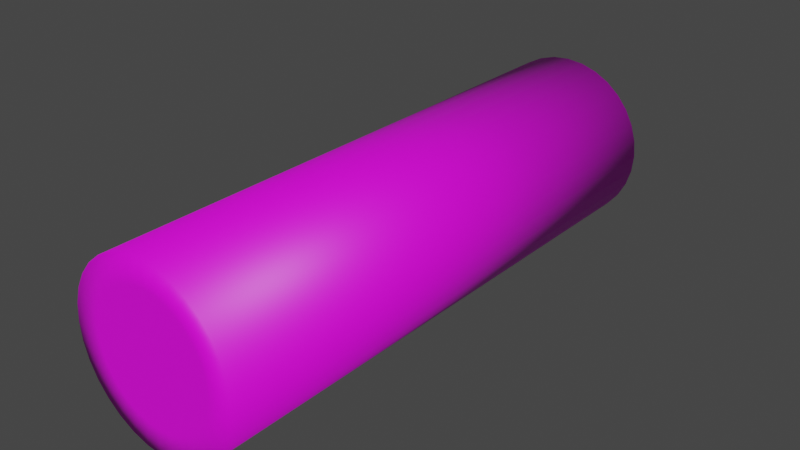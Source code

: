 # Source: battery.blend  (saved by Blender 2.93.20; exported with 4.5.12 LTS)
import bpy
from mathutils import Matrix  # noqa: F401  (used for matrix-valued properties, if any)

bpy.ops.wm.read_factory_settings(use_empty=True)
scene = bpy.context.scene
scene.name = 'Scene'

# ---- collections
col_collection = bpy.data.collections.new('Collection'); scene.collection.children.link(col_collection)

# ---- images (referenced by path relative to the original .blend; pixels are not part of the script)
import os
ASSET_DIR = os.environ.get("B2B_ASSET_DIR", "")  # directory of the original .blend (textures are referenced by path, not embedded)
HERE = os.path.dirname(os.path.abspath(__file__))  # packed textures are extracted next to this script under _unpacked/

def load_image(name, relpath, width, height, colorspace="sRGB"):
    """Load a texture the original file referenced (path relative to the .blend, or extracted next to this script)."""
    p = next((c for c in (os.path.join(HERE, relpath), os.path.join(ASSET_DIR, relpath)) if relpath and os.path.exists(c)), "")
    if p:
        img = bpy.data.images.load(p, check_existing=True)
        img.name = name
    else:  # same state as the original file: an image datablock whose file is absent (Cycles renders it pink)
        img = bpy.data.images.new(name, width, height)
        img.source = "FILE"
        img.filepath = "//" + (relpath or name)
    img.colorspace_settings.name = colorspace
    return img
img_colorpallete_png = load_image('ColorPallete.png', 'ColorPallete.png', 1024, 1024, 'sRGB')

# ---- materials (node trees are filled in below, after node groups)
mat_material_001 = bpy.data.materials.new('Material.001')
mat_material_001.use_transparent_shadow = False

# ---- material node trees
mat_material_001.use_nodes = True; mat_material_001.node_tree.nodes.clear()
_N = mat_material_001.node_tree.nodes; _L = mat_material_001.node_tree.links
n0 = _N.new('ShaderNodeBsdfPrincipled'); n0.name = 'Principled BSDF'; n0.location = (10, 300)
n0.distribution = 'GGX'
n0.subsurface_method = 'BURLEY'
n0.inputs[3].default_value = 1.45
n0.inputs[27].default_value = (0.0, 0.0, 0.0, 1.0)
n0.inputs[28].default_value = 1.0
n1 = _N.new('ShaderNodeOutputMaterial'); n1.name = 'Material Output'; n1.location = (300, 300)
n2 = _N.new('ShaderNodeTexImage'); n2.name = 'Image Texture'; n2.location = (-439, 232)
n2.image = img_colorpallete_png
_L.new(n0.outputs[0], n1.inputs[0])
_L.new(n2.outputs[0], n0.inputs[0])
n1.is_active_output = True

# ---- world
world_world = bpy.data.worlds.new('World'); scene.world = world_world
world_world.use_nodes = True; world_world.node_tree.nodes.clear()
_N = world_world.node_tree.nodes; _L = world_world.node_tree.links
n0 = _N.new('ShaderNodeOutputWorld'); n0.name = 'World Output'; n0.location = (300, 300)
n1 = _N.new('ShaderNodeBackground'); n1.name = 'Background'; n1.location = (10, 300)
n1.inputs[0].default_value = (0.05088, 0.05088, 0.05088, 1.0)
_L.new(n1.outputs[0], n0.inputs[0])
n0.is_active_output = True
world_world.color = (0.05088, 0.05088, 0.05088)
world_world.use_sun_shadow = False
world_world.sun_shadow_jitter_overblur = 0.0

# ---- meshes
me_cylinder = bpy.data.meshes.new('Cylinder')
me_cylinder.from_pydata([(-4.723e-08, 0.1642, -4.891), (-2.048e-08, 0.4, -1.275), (0.03203, 0.161, -4.891), (0.07804, 0.3924, -1.275), (0.06284, 0.1517, -4.891), (0.1531, 0.3696, -1.275), (0.09122, 0.1365, -4.891), (0.2223, 0.3326, -1.275), (0.1161, 0.1161, -4.891), (0.2829, 0.2829, -1.275), (0.1365, 0.09122, -4.891), (0.3326, 0.2223, -1.275), (0.1517, 0.06284, -4.891), (0.3696, 0.1531, -1.275), (0.161, 0.03203, -4.891), (0.3924, 0.07804, -1.275), (0.1642, -1.971e-07, -4.891), (0.4, -8.171e-08, -1.275), (0.161, -0.03203, -4.891), (0.3924, -0.07804, -1.275), (0.1517, -0.06284, -4.891), (0.3696, -0.1531, -1.275), (0.1365, -0.09122, -4.891), (0.3326, -0.2223, -1.275), (0.1161, -0.1161, -4.891), (0.2829, -0.2829, -1.275), (0.09122, -0.1365, -4.891), (0.2223, -0.3326, -1.275), (0.06284, -0.1517, -4.891), (0.1531, -0.3696, -1.275), (0.03203, -0.161, -4.891), (0.07804, -0.3924, -1.275), (-1.666e-09, -0.1642, -4.891), (-1.95e-08, -0.4, -1.275), (-0.03203, -0.161, -4.891), (-0.07804, -0.3924, -1.275), (-0.06284, -0.1517, -4.891), (-0.1531, -0.3696, -1.275), (-0.09122, -0.1365, -4.891), (-0.2223, -0.3326, -1.275), (-0.1161, -0.1161, -4.891), (-0.2829, -0.2829, -1.275), (-0.1365, -0.09122, -4.891), (-0.3326, -0.2223, -1.275), (-0.1517, -0.06284, -4.891), (-0.3696, -0.1531, -1.275), (-0.161, -0.03203, -4.891), (-0.3924, -0.07804, -1.275), (-0.1642, -1.044e-07, -4.891), (-0.4, -5.532e-08, -1.275), (-0.161, 0.03203, -4.891), (-0.3924, 0.07804, -1.275), (-0.1517, 0.06284, -4.891), (-0.3696, 0.1531, -1.275), (-0.1365, 0.09122, -4.891), (-0.3326, 0.2223, -1.275), (-0.1161, 0.1161, -4.891), (-0.2829, 0.2829, -1.275), (-0.09122, 0.1365, -4.891), (-0.2223, 0.3326, -1.275), (-0.06284, 0.1517, -4.891), (-0.1531, 0.3696, -1.275), (-0.03203, 0.161, -4.891), (-0.07804, 0.3924, -1.275), (1.99e-08, 0.5611, -4.891), (0.1095, 0.5503, -4.891), (0.2147, 0.5184, -4.891), (0.3117, 0.4665, -4.891), (0.3967, 0.3967, -4.891), (0.4665, 0.3117, -4.891), (0.5184, 0.2147, -4.891), (0.5503, 0.1095, -4.891), (0.5611, -1.961e-07, -4.891), (0.5503, -0.1095, -4.891), (0.5184, -0.2147, -4.891), (0.4665, -0.3117, -4.891), (0.3967, -0.3967, -4.891), (0.3117, -0.4665, -4.891), (0.2147, -0.5184, -4.891), (0.1095, -0.5503, -4.891), (-2.915e-08, -0.5611, -4.891), (-0.1095, -0.5503, -4.891), (-0.2147, -0.5184, -4.891), (-0.3117, -0.4665, -4.891), (-0.3967, -0.3967, -4.891), (-0.4665, -0.3117, -4.891), (-0.5184, -0.2147, -4.891), (-0.5503, -0.1095, -4.891), (-0.5611, -1.649e-07, -4.891), (-0.5503, 0.1095, -4.891), (-0.5184, 0.2147, -4.891), (-0.4665, 0.3117, -4.891), (-0.3967, 0.3967, -4.891), (-0.3117, 0.4665, -4.891), (-0.2147, 0.5184, -4.891), (-0.1095, 0.5503, -4.891), (-7.907e-08, 0.3674, -4.891), (0.07168, 0.3604, -4.891), (0.1406, 0.3394, -4.891), (0.2041, 0.3055, -4.891), (0.2598, 0.2598, -4.891), (0.3055, 0.2041, -4.891), (0.3394, 0.1406, -4.891), (0.3604, 0.07168, -4.891), (0.3674, -2.029e-07, -4.891), (0.3604, -0.07168, -4.891), (0.3394, -0.1406, -4.891), (0.3055, -0.2041, -4.891), (0.2598, -0.2598, -4.891), (0.2041, -0.3055, -4.891), (0.1406, -0.3394, -4.891), (0.07168, -0.3604, -4.891), (-3.119e-08, -0.3674, -4.891), (-0.07168, -0.3604, -4.891), (-0.1406, -0.3394, -4.891), (-0.2041, -0.3055, -4.891), (-0.2598, -0.2598, -4.891), (-0.3055, -0.2041, -4.891), (-0.3394, -0.1406, -4.891), (-0.3604, -0.07168, -4.891), (-0.3674, -1.618e-07, -4.891), (-0.3604, 0.07168, -4.891), (-0.3394, 0.1406, -4.891), (-0.3055, 0.2041, -4.891), (-0.2598, 0.2598, -4.891), (-0.2041, 0.3055, -4.891), (-0.1406, 0.3394, -4.891), (-0.07168, 0.3604, -4.891), (5.545e-08, 0.1642, -4.969), (0.03203, 0.161, -4.969), (0.06284, 0.1517, -4.969), (0.09122, 0.1365, -4.969), (0.1161, 0.1161, -4.969), (0.1365, 0.09122, -4.969), (0.1517, 0.06284, -4.969), (0.161, 0.03203, -4.969), (0.1642, -1.971e-07, -4.969), (0.161, -0.03203, -4.969), (0.1517, -0.06284, -4.969), (0.1365, -0.09122, -4.969), (0.1161, -0.1161, -4.969), (0.09122, -0.1365, -4.969), (0.06284, -0.1517, -4.969), (0.03203, -0.161, -4.969), (1.01e-07, -0.1642, -4.969), (-0.03203, -0.161, -4.969), (-0.06284, -0.1517, -4.969), (-0.09122, -0.1365, -4.969), (-0.1161, -0.1161, -4.969), (-0.1365, -0.09122, -4.969), (-0.1517, -0.06284, -4.969), (-0.161, -0.03203, -4.969), (-0.1642, -1.044e-07, -4.969), (-0.161, 0.03203, -4.969), (-0.1517, 0.06284, -4.969), (-0.1365, 0.09122, -4.969), (-0.1161, 0.1161, -4.969), (-0.09122, 0.1365, -4.969), (-0.06284, 0.1517, -4.969), (-0.03203, 0.161, -4.969), (0.1095, 0.5503, -1.275), (1.99e-08, 0.5611, -1.275), (0.2147, 0.5184, -1.275), (0.3117, 0.4665, -1.275), (0.3967, 0.3967, -1.275), (0.4665, 0.3117, -1.275), (0.5184, 0.2147, -1.275), (0.5503, 0.1095, -1.275), (0.5611, -8.714e-08, -1.275), (0.5503, -0.1095, -1.275), (0.5184, -0.2147, -1.275), (0.4665, -0.3117, -1.275), (0.3967, -0.3967, -1.275), (0.3117, -0.4665, -1.275), (0.2147, -0.5184, -1.275), (0.1095, -0.5503, -1.275), (-2.915e-08, -0.5611, -1.275), (-0.1095, -0.5503, -1.275), (-0.2147, -0.5184, -1.275), (-0.3117, -0.4665, -1.275), (-0.3967, -0.3967, -1.275), (-0.4665, -0.3117, -1.275), (-0.5184, -0.2147, -1.275), (-0.5503, -0.1095, -1.275), (-0.5611, -5.592e-08, -1.275), (-0.5503, 0.1095, -1.275), (-0.5184, 0.2147, -1.275), (-0.4665, 0.3117, -1.275), (-0.3967, 0.3967, -1.275), (-0.3117, 0.4665, -1.275), (-0.2147, 0.5184, -1.275), (-0.1095, 0.5503, -1.275)], [], [(64, 161, 160, 65), (65, 160, 162, 66), (66, 162, 163, 67), (67, 163, 164, 68), (68, 164, 165, 69), (69, 165, 166, 70), (70, 166, 167, 71), (71, 167, 168, 72), (72, 168, 169, 73), (73, 169, 170, 74), (74, 170, 171, 75), (75, 171, 172, 76), (76, 172, 173, 77), (77, 173, 174, 78), (78, 174, 175, 79), (79, 175, 176, 80), (80, 176, 177, 81), (81, 177, 178, 82), (82, 178, 179, 83), (83, 179, 180, 84), (84, 180, 181, 85), (85, 181, 182, 86), (86, 182, 183, 87), (87, 183, 184, 88), (88, 184, 185, 89), (89, 185, 186, 90), (90, 186, 187, 91), (91, 187, 188, 92), (92, 188, 189, 93), (93, 189, 190, 94), (3, 1, 63, 61, 59, 57, 55, 53, 51, 49, 47, 45, 43, 41, 39, 37, 35, 33, 31, 29, 27, 25, 23, 21, 19, 17, 15, 13, 11, 9, 7, 5), (94, 190, 191, 95), (95, 191, 161, 64), (28, 30, 143, 142), (97, 96, 64, 65), (98, 97, 65, 66), (99, 98, 66, 67), (100, 99, 67, 68), (101, 100, 68, 69), (102, 101, 69, 70), (103, 102, 70, 71), (104, 103, 71, 72), (105, 104, 72, 73), (106, 105, 73, 74), (107, 106, 74, 75), (108, 107, 75, 76), (109, 108, 76, 77), (110, 109, 77, 78), (111, 110, 78, 79), (112, 111, 79, 80), (113, 112, 80, 81), (114, 113, 81, 82), (115, 114, 82, 83), (116, 115, 83, 84), (117, 116, 84, 85), (118, 117, 85, 86), (119, 118, 86, 87), (120, 119, 87, 88), (121, 120, 88, 89), (122, 121, 89, 90), (123, 122, 90, 91), (124, 123, 91, 92), (125, 124, 92, 93), (126, 125, 93, 94), (127, 126, 94, 95), (96, 127, 95, 64), (2, 0, 96, 97), (4, 2, 97, 98), (6, 4, 98, 99), (8, 6, 99, 100), (10, 8, 100, 101), (12, 10, 101, 102), (14, 12, 102, 103), (16, 14, 103, 104), (18, 16, 104, 105), (20, 18, 105, 106), (22, 20, 106, 107), (24, 22, 107, 108), (26, 24, 108, 109), (28, 26, 109, 110), (30, 28, 110, 111), (32, 30, 111, 112), (34, 32, 112, 113), (36, 34, 113, 114), (38, 36, 114, 115), (40, 38, 115, 116), (42, 40, 116, 117), (44, 42, 117, 118), (46, 44, 118, 119), (48, 46, 119, 120), (50, 48, 120, 121), (52, 50, 121, 122), (54, 52, 122, 123), (56, 54, 123, 124), (58, 56, 124, 125), (60, 58, 125, 126), (62, 60, 126, 127), (0, 62, 127, 96), (128, 129, 130, 131, 132, 133, 134, 135, 136, 137, 138, 139, 140, 141, 142, 143, 144, 145, 146, 147, 148, 149, 150, 151, 152, 153, 154, 155, 156, 157, 158, 159), (2, 4, 130, 129), (56, 58, 157, 156), (30, 32, 144, 143), (4, 6, 131, 130), (58, 60, 158, 157), (32, 34, 145, 144), (6, 8, 132, 131), (60, 62, 159, 158), (34, 36, 146, 145), (8, 10, 133, 132), (62, 0, 128, 159), (36, 38, 147, 146), (10, 12, 134, 133), (38, 40, 148, 147), (12, 14, 135, 134), (40, 42, 149, 148), (14, 16, 136, 135), (42, 44, 150, 149), (16, 18, 137, 136), (44, 46, 151, 150), (18, 20, 138, 137), (46, 48, 152, 151), (20, 22, 139, 138), (48, 50, 153, 152), (22, 24, 140, 139), (50, 52, 154, 153), (24, 26, 141, 140), (52, 54, 155, 154), (26, 28, 142, 141), (0, 2, 129, 128), (54, 56, 156, 155), (1, 3, 160, 161), (3, 5, 162, 160), (5, 7, 163, 162), (7, 9, 164, 163), (9, 11, 165, 164), (11, 13, 166, 165), (13, 15, 167, 166), (15, 17, 168, 167), (17, 19, 169, 168), (19, 21, 170, 169), (21, 23, 171, 170), (23, 25, 172, 171), (25, 27, 173, 172), (27, 29, 174, 173), (29, 31, 175, 174), (31, 33, 176, 175), (33, 35, 177, 176), (35, 37, 178, 177), (37, 39, 179, 178), (39, 41, 180, 179), (41, 43, 181, 180), (43, 45, 182, 181), (45, 47, 183, 182), (47, 49, 184, 183), (49, 51, 185, 184), (51, 53, 186, 185), (53, 55, 187, 186), (55, 57, 188, 187), (57, 59, 189, 188), (59, 61, 190, 189), (61, 63, 191, 190), (63, 1, 161, 191)])
me_cylinder.polygons.foreach_set('use_smooth', [True] * 162)
_uv = me_cylinder.uv_layers.new(name='UVMap')
_uv.uv.foreach_set('vector', [0.5586, 0.1769, 0.5586, 0.1769, 0.5586, 0.1769, 0.5586, 0.1769, 0.5586, 0.1769, 0.5586, 0.1769, 0.5586, 0.1769, 0.5586, 0.1769, 0.5586, 0.1769, 0.5586, 0.1769, 0.5586, 0.1769, 0.5586, 0.1769, 0.5586, 0.1769, 0.5586, 0.1769, 0.5586, 0.1769, 0.5586, 0.1769, 0.5586, 0.1769, 0.5586, 0.1769, 0.5586, 0.1769, 0.5586, 0.1769, 0.5586, 0.1769, 0.5586, 0.1769, 0.5586, 0.1769, 0.5586, 0.1769, 0.5586, 0.1769, 0.5586, 0.1769, 0.5586, 0.1769, 0.5586, 0.1769, 0.5586, 0.1769, 0.5586, 0.1769, 0.5586, 0.1769, 0.5586, 0.1769, 0.5586, 0.1769, 0.5586, 0.1769, 0.5586, 0.1769, 0.5586, 0.1769, 0.5586, 0.1769, 0.5586, 0.1769, 0.5586, 0.1769, 0.5586, 0.1769, 0.5586, 0.1769, 0.5586, 0.1769, 0.5586, 0.1769, 0.5586, 0.1769, 0.5586, 0.1769, 0.5586, 0.1769, 0.5586, 0.1769, 0.5586, 0.1769, 0.5586, 0.1769, 0.5586, 0.1769, 0.5586, 0.1769, 0.5586, 0.1769, 0.5586, 0.1769, 0.5586, 0.1769, 0.5586, 0.1769, 0.5586, 0.1769, 0.5586, 0.1769, 0.5586, 0.1769, 0.5586, 0.1769, 0.5586, 0.1769, 0.5586, 0.1769, 0.5586, 0.1769, 0.5586, 0.1769, 0.5586, 0.1769, 0.5586, 0.1769, 0.5586, 0.1769, 0.5586, 0.1769, 0.5586, 0.1769, 0.5586, 0.1769, 0.5586, 0.1769, 0.5586, 0.1769, 0.5586, 0.1769, 0.5586, 0.1769, 0.5586, 0.1769, 0.5586, 0.1769, 0.5586, 0.1769, 0.5586, 0.1769, 0.5586, 0.1769, 0.5586, 0.1769, 0.5586, 0.1769, 0.5586, 0.1769, 0.5586, 0.1769, 0.5586, 0.1769, 0.5586, 0.1769, 0.5586, 0.1769, 0.5586, 0.1769, 0.5586, 0.1769, 0.5586, 0.1769, 0.5586, 0.1769, 0.5586, 0.1769, 0.5586, 0.1769, 0.5586, 0.1769, 0.5586, 0.1769, 0.5586, 0.1769, 0.5586, 0.1769, 0.5586, 0.1769, 0.5586, 0.1769, 0.5586, 0.1769, 0.5586, 0.1769, 0.5586, 0.1769, 0.5586, 0.1769, 0.5586, 0.1769, 0.5586, 0.1769, 0.5586, 0.1769, 0.5586, 0.1769, 0.5586, 0.1769, 0.5586, 0.1769, 0.5586, 0.1769, 0.5586, 0.1769, 0.5586, 0.1769, 0.5586, 0.1769, 0.5586, 0.1769, 0.5586, 0.1769, 0.5586, 0.1769, 0.5586, 0.1769, 0.5586, 0.1769, 0.5586, 0.1769, 0.5586, 0.1769, 0.5586, 0.1769, 0.5586, 0.1769, 0.05469, 0.9269, 0.05469, 0.9269, 0.05469, 0.9269, 0.05469, 0.9269, 0.05469, 0.9269, 0.05469, 0.9269, 0.05469, 0.9269, 0.05469, 0.9269, 0.05469, 0.9269, 0.05469, 0.9269, 0.05469, 0.9269, 0.05469, 0.9269, 0.05469, 0.9269, 0.05469, 0.9269, 0.05469, 0.9269, 0.05469, 0.9269, 0.05469, 0.9269, 0.05469, 0.9269, 0.05469, 0.9269, 0.05469, 0.9269, 0.05469, 0.9269, 0.05469, 0.9269, 0.05469, 0.9269, 0.05469, 0.9269, 0.05469, 0.9269, 0.05469, 0.9269, 0.05469, 0.9269, 0.05469, 0.9269, 0.05469, 0.9269, 0.05469, 0.9269, 0.05469, 0.9269, 0.05469, 0.9269, 0.5586, 0.1769, 0.5586, 0.1769, 0.5586, 0.1769, 0.5586, 0.1769, 0.5586, 0.1769, 0.5586, 0.1769, 0.5586, 0.1769, 0.5586, 0.1769, 0.5703, 0.9464, 0.5703, 0.9464, 0.5703, 0.9464, 0.5703, 0.9464, 0.5586, 0.1769, 0.5586, 0.1769, 0.5586, 0.1769, 0.5586, 0.1769, 0.5586, 0.1769, 0.5586, 0.1769, 0.5586, 0.1769, 0.5586, 0.1769, 0.5586, 0.1769, 0.5586, 0.1769, 0.5586, 0.1769, 0.5586, 0.1769, 0.5586, 0.1769, 0.5586, 0.1769, 0.5586, 0.1769, 0.5586, 0.1769, 0.5586, 0.1769, 0.5586, 0.1769, 0.5586, 0.1769, 0.5586, 0.1769, 0.5586, 0.1769, 0.5586, 0.1769, 0.5586, 0.1769, 0.5586, 0.1769, 0.5586, 0.1769, 0.5586, 0.1769, 0.5586, 0.1769, 0.5586, 0.1769, 0.5586, 0.1769, 0.5586, 0.1769, 0.5586, 0.1769, 0.5586, 0.1769, 0.5586, 0.1769, 0.5586, 0.1769, 0.5586, 0.1769, 0.5586, 0.1769, 0.5586, 0.1769, 0.5586, 0.1769, 0.5586, 0.1769, 0.5586, 0.1769, 0.5586, 0.1769, 0.5586, 0.1769, 0.5586, 0.1769, 0.5586, 0.1769, 0.5586, 0.1769, 0.5586, 0.1769, 0.5586, 0.1769, 0.5586, 0.1769, 0.5586, 0.1769, 0.5586, 0.1769, 0.5586, 0.1769, 0.5586, 0.1769, 0.5586, 0.1769, 0.5586, 0.1769, 0.5586, 0.1769, 0.5586, 0.1769, 0.5586, 0.1769, 0.5586, 0.1769, 0.5586, 0.1769, 0.5586, 0.1769, 0.5586, 0.1769, 0.5586, 0.1769, 0.5586, 0.1769, 0.5586, 0.1769, 0.5586, 0.1769, 0.5586, 0.1769, 0.5586, 0.1769, 0.5586, 0.1769, 0.5586, 0.1769, 0.5586, 0.1769, 0.5586, 0.1769, 0.5586, 0.1769, 0.5586, 0.1769, 0.5586, 0.1769, 0.5586, 0.1769, 0.5586, 0.1769, 0.5586, 0.1769, 0.5586, 0.1769, 0.5586, 0.1769, 0.5586, 0.1769, 0.5586, 0.1769, 0.5586, 0.1769, 0.5586, 0.1769, 0.5586, 0.1769, 0.5586, 0.1769, 0.5586, 0.1769, 0.5586, 0.1769, 0.5586, 0.1769, 0.5586, 0.1769, 0.5586, 0.1769, 0.5586, 0.1769, 0.5586, 0.1769, 0.5586, 0.1769, 0.5586, 0.1769, 0.5586, 0.1769, 0.5586, 0.1769, 0.5586, 0.1769, 0.5586, 0.1769, 0.5586, 0.1769, 0.5586, 0.1769, 0.5586, 0.1769, 0.5586, 0.1769, 0.5586, 0.1769, 0.5586, 0.1769, 0.5586, 0.1769, 0.5586, 0.1769, 0.5586, 0.1769, 0.5586, 0.1769, 0.5586, 0.1769, 0.5586, 0.1769, 0.5586, 0.1769, 0.5586, 0.1769, 0.5586, 0.1769, 0.5586, 0.1769, 0.5586, 0.1769, 0.5586, 0.1769, 0.5586, 0.1769, 0.5586, 0.1769, 0.5586, 0.1769, 0.5586, 0.1769, 0.5586, 0.1769, 0.5586, 0.1769, 0.5586, 0.1769, 0.5586, 0.1769, 0.5586, 0.1769, 0.5586, 0.1769, 0.5586, 0.1769, 0.5586, 0.1769, 0.04297, 0.9269, 0.04297, 0.9269, 0.04297, 0.9269, 0.04297, 0.9269, 0.04297, 0.9269, 0.04297, 0.9269, 0.04297, 0.9269, 0.04297, 0.9269, 0.04297, 0.9269, 0.04297, 0.9269, 0.04297, 0.9269, 0.04297, 0.9269, 0.04297, 0.9269, 0.04297, 0.9269, 0.04297, 0.9269, 0.04297, 0.9269, 0.04297, 0.9269, 0.04297, 0.9269, 0.04297, 0.9269, 0.04297, 0.9269, 0.04297, 0.9269, 0.04297, 0.9269, 0.04297, 0.9269, 0.04297, 0.9269, 0.04297, 0.9269, 0.04297, 0.9269, 0.04297, 0.9269, 0.04297, 0.9269, 0.04297, 0.9269, 0.04297, 0.9269, 0.04297, 0.9269, 0.04297, 0.9269, 0.04297, 0.9269, 0.04297, 0.9269, 0.04297, 0.9269, 0.04297, 0.9269, 0.04297, 0.9269, 0.04297, 0.9269, 0.04297, 0.9269, 0.04297, 0.9269, 0.04297, 0.9269, 0.04297, 0.9269, 0.04297, 0.9269, 0.04297, 0.9269, 0.04297, 0.9269, 0.04297, 0.9269, 0.04297, 0.9269, 0.04297, 0.9269, 0.04297, 0.9269, 0.04297, 0.9269, 0.04297, 0.9269, 0.04297, 0.9269, 0.04297, 0.9269, 0.04297, 0.9269, 0.04297, 0.9269, 0.04297, 0.9269, 0.04297, 0.9269, 0.04297, 0.9269, 0.04297, 0.9269, 0.04297, 0.9269, 0.04297, 0.9269, 0.04297, 0.9269, 0.04297, 0.9269, 0.04297, 0.9269, 0.04297, 0.9269, 0.04297, 0.9269, 0.04297, 0.9269, 0.04297, 0.9269, 0.04297, 0.9269, 0.04297, 0.9269, 0.04297, 0.9269, 0.04297, 0.9269, 0.04297, 0.9269, 0.04297, 0.9269, 0.04297, 0.9269, 0.04297, 0.9269, 0.04297, 0.9269, 0.04297, 0.9269, 0.04297, 0.9269, 0.04297, 0.9269, 0.04297, 0.9269, 0.04297, 0.9269, 0.04297, 0.9269, 0.04297, 0.9269, 0.04297, 0.9269, 0.04297, 0.9269, 0.04297, 0.9269, 0.04297, 0.9269, 0.04297, 0.9269, 0.04297, 0.9269, 0.04297, 0.9269, 0.04297, 0.9269, 0.04297, 0.9269, 0.04297, 0.9269, 0.04297, 0.9269, 0.04297, 0.9269, 0.04297, 0.9269, 0.04297, 0.9269, 0.04297, 0.9269, 0.04297, 0.9269, 0.04297, 0.9269, 0.04297, 0.9269, 0.04297, 0.9269, 0.04297, 0.9269, 0.04297, 0.9269, 0.04297, 0.9269, 0.04297, 0.9269, 0.04297, 0.9269, 0.04297, 0.9269, 0.04297, 0.9269, 0.04297, 0.9269, 0.04297, 0.9269, 0.04297, 0.9269, 0.04297, 0.9269, 0.04297, 0.9269, 0.04297, 0.9269, 0.04297, 0.9269, 0.04297, 0.9269, 0.04297, 0.9269, 0.04297, 0.9269, 0.04297, 0.9269, 0.04297, 0.9269, 0.04297, 0.9269, 0.04297, 0.9269, 0.04297, 0.9269, 0.04297, 0.9269, 0.04297, 0.9269, 0.04297, 0.9269, 0.5703, 0.9464, 0.5703, 0.9464, 0.5703, 0.9464, 0.5703, 0.9464, 0.5703, 0.9464, 0.5703, 0.9464, 0.5703, 0.9464, 0.5703, 0.9464, 0.5703, 0.9464, 0.5703, 0.9464, 0.5703, 0.9464, 0.5703, 0.9464, 0.5703, 0.9464, 0.5703, 0.9464, 0.5703, 0.9464, 0.5703, 0.9464, 0.5703, 0.9464, 0.5703, 0.9464, 0.5703, 0.9464, 0.5703, 0.9464, 0.5703, 0.9464, 0.5703, 0.9464, 0.5703, 0.9464, 0.5703, 0.9464, 0.5703, 0.9464, 0.5703, 0.9464, 0.5703, 0.9464, 0.5703, 0.9464, 0.5703, 0.9464, 0.5703, 0.9464, 0.5703, 0.9464, 0.5703, 0.9464, 0.5703, 0.9464, 0.5703, 0.9464, 0.5703, 0.9464, 0.5703, 0.9464, 0.5703, 0.9464, 0.5703, 0.9464, 0.5703, 0.9464, 0.5703, 0.9464, 0.5703, 0.9464, 0.5703, 0.9464, 0.5703, 0.9464, 0.5703, 0.9464, 0.5703, 0.9464, 0.5703, 0.9464, 0.5703, 0.9464, 0.5703, 0.9464, 0.5703, 0.9464, 0.5703, 0.9464, 0.5703, 0.9464, 0.5703, 0.9464, 0.5703, 0.9464, 0.5703, 0.9464, 0.5703, 0.9464, 0.5703, 0.9464, 0.5703, 0.9464, 0.5703, 0.9464, 0.5703, 0.9464, 0.5703, 0.9464, 0.5703, 0.9464, 0.5703, 0.9464, 0.5703, 0.9464, 0.5703, 0.9464, 0.5703, 0.9464, 0.5703, 0.9464, 0.5703, 0.9464, 0.5703, 0.9464, 0.5703, 0.9464, 0.5703, 0.9464, 0.5703, 0.9464, 0.5703, 0.9464, 0.5703, 0.9464, 0.5703, 0.9464, 0.5703, 0.9464, 0.5703, 0.9464, 0.5703, 0.9464, 0.5703, 0.9464, 0.5703, 0.9464, 0.5703, 0.9464, 0.5703, 0.9464, 0.5703, 0.9464, 0.5703, 0.9464, 0.5703, 0.9464, 0.5703, 0.9464, 0.5703, 0.9464, 0.5703, 0.9464, 0.5703, 0.9464, 0.5703, 0.9464, 0.5703, 0.9464, 0.5703, 0.9464, 0.5703, 0.9464, 0.5703, 0.9464, 0.5703, 0.9464, 0.5703, 0.9464, 0.5703, 0.9464, 0.5703, 0.9464, 0.5703, 0.9464, 0.5703, 0.9464, 0.5703, 0.9464, 0.5703, 0.9464, 0.5703, 0.9464, 0.5703, 0.9464, 0.5703, 0.9464, 0.5703, 0.9464, 0.5703, 0.9464, 0.5703, 0.9464, 0.5703, 0.9464, 0.5703, 0.9464, 0.5703, 0.9464, 0.5703, 0.9464, 0.5703, 0.9464, 0.5703, 0.9464, 0.5703, 0.9464, 0.5703, 0.9464, 0.5703, 0.9464, 0.5703, 0.9464, 0.5703, 0.9464, 0.5703, 0.9464, 0.5703, 0.9464, 0.5703, 0.9464, 0.5703, 0.9464, 0.5703, 0.9464, 0.5703, 0.9464, 0.5703, 0.9464, 0.5703, 0.9464, 0.5703, 0.9464, 0.5703, 0.9464, 0.5703, 0.9464, 0.5703, 0.9464, 0.5703, 0.9464, 0.5703, 0.9464, 0.5703, 0.9464, 0.5703, 0.9464, 0.5703, 0.9464, 0.5703, 0.9464, 0.5703, 0.9464, 0.5703, 0.9464, 0.5703, 0.9464, 0.5703, 0.9464, 0.5703, 0.9464, 0.5703, 0.9464, 0.5703, 0.9464, 0.5703, 0.9464, 0.5703, 0.9464, 0.5703, 0.9464, 0.5703, 0.9464, 0.5703, 0.9464, 0.5703, 0.9464, 0.5703, 0.9464, 0.5703, 0.9464, 0.5703, 0.9464, 0.5703, 0.9464, 0.5703, 0.9464, 0.5703, 0.9464, 0.5703, 0.9464, 0.5586, 0.1769, 0.5586, 0.1769, 0.5586, 0.1769, 0.5586, 0.1769, 0.5586, 0.1769, 0.5586, 0.1769, 0.5586, 0.1769, 0.5586, 0.1769, 0.5586, 0.1769, 0.5586, 0.1769, 0.5586, 0.1769, 0.5586, 0.1769, 0.5586, 0.1769, 0.5586, 0.1769, 0.5586, 0.1769, 0.5586, 0.1769, 0.5586, 0.1769, 0.5586, 0.1769, 0.5586, 0.1769, 0.5586, 0.1769, 0.5586, 0.1769, 0.5586, 0.1769, 0.5586, 0.1769, 0.5586, 0.1769, 0.5586, 0.1769, 0.5586, 0.1769, 0.5586, 0.1769, 0.5586, 0.1769, 0.5586, 0.1769, 0.5586, 0.1769, 0.5586, 0.1769, 0.5586, 0.1769, 0.5586, 0.1769, 0.5586, 0.1769, 0.5586, 0.1769, 0.5586, 0.1769, 0.5586, 0.1769, 0.5586, 0.1769, 0.5586, 0.1769, 0.5586, 0.1769, 0.5586, 0.1769, 0.5586, 0.1769, 0.5586, 0.1769, 0.5586, 0.1769, 0.5586, 0.1769, 0.5586, 0.1769, 0.5586, 0.1769, 0.5586, 0.1769, 0.5586, 0.1769, 0.5586, 0.1769, 0.5586, 0.1769, 0.5586, 0.1769, 0.5586, 0.1769, 0.5586, 0.1769, 0.5586, 0.1769, 0.5586, 0.1769, 0.5586, 0.1769, 0.5586, 0.1769, 0.5586, 0.1769, 0.5586, 0.1769, 0.5586, 0.1769, 0.5586, 0.1769, 0.5586, 0.1769, 0.5586, 0.1769, 0.5586, 0.1769, 0.5586, 0.1769, 0.5586, 0.1769, 0.5586, 0.1769, 0.5586, 0.1769, 0.5586, 0.1769, 0.5586, 0.1769, 0.5586, 0.1769, 0.5586, 0.1769, 0.5586, 0.1769, 0.5586, 0.1769, 0.5586, 0.1769, 0.5586, 0.1769, 0.5586, 0.1769, 0.5586, 0.1769, 0.5586, 0.1769, 0.5586, 0.1769, 0.5586, 0.1769, 0.5586, 0.1769, 0.5586, 0.1769, 0.5586, 0.1769, 0.5586, 0.1769, 0.5586, 0.1769, 0.5586, 0.1769, 0.5586, 0.1769, 0.5586, 0.1769, 0.5586, 0.1769, 0.5586, 0.1769, 0.5586, 0.1769, 0.5586, 0.1769, 0.5586, 0.1769, 0.5586, 0.1769, 0.5586, 0.1769, 0.5586, 0.1769, 0.5586, 0.1769, 0.5586, 0.1769, 0.5586, 0.1769, 0.5586, 0.1769, 0.5586, 0.1769, 0.5586, 0.1769, 0.5586, 0.1769, 0.5586, 0.1769, 0.5586, 0.1769, 0.5586, 0.1769, 0.5586, 0.1769, 0.5586, 0.1769, 0.5586, 0.1769, 0.5586, 0.1769, 0.5586, 0.1769, 0.5586, 0.1769, 0.5586, 0.1769, 0.5586, 0.1769, 0.5586, 0.1769, 0.5586, 0.1769, 0.5586, 0.1769, 0.5586, 0.1769, 0.5586, 0.1769, 0.5586, 0.1769, 0.5586, 0.1769, 0.5586, 0.1769, 0.5586, 0.1769, 0.5586, 0.1769, 0.5586, 0.1769, 0.5586, 0.1769])
me_cylinder.materials.append(mat_material_001)
me_cylinder.use_remesh_fix_poles = True
me_cylinder.use_remesh_preserve_attributes = False
me_cylinder.update()

# ---- objects
ob_cylinder = bpy.data.objects.new('Cylinder', me_cylinder)

# ---- transforms, parenting, visibility, modifiers, constraints
ob_cylinder.location = (0.0, 0.0, 0.0)
ob_cylinder.rotation_euler = (1.571, -0.0, 0.0)
ob_cylinder.scale = (0.6346, 0.6346, 0.6346)

# ---- collection membership
col_collection.objects.link(ob_cylinder)

# ---- scene / render settings (as saved in the file)
scene.frame_start = 1; scene.frame_end = 250; scene.frame_set(1)
scene.render.engine = 'BLENDER_EEVEE_NEXT'
scene.cycles.use_denoising = False
scene.cycles.samples = 128
scene.cycles.sampling_pattern = 'TABULATED_SOBOL'
scene.cycles.use_adaptive_sampling = False
scene.cycles.use_light_tree = False
scene.view_settings.view_transform = 'Filmic'
bpy.context.view_layer.update()

# ---- added for rendering (the .blend has no active camera and no usable light): camera, sun
cam_auto = bpy.data.cameras.new('AutoCamera')
cam_auto.lens = 50.0
cam_auto.sensor_width = 36.0
cam_auto.clip_end = 1000.0
ob_auto_camera = bpy.data.objects.new('AutoCamera', cam_auto)
scene.collection.objects.link(ob_auto_camera)
ob_auto_camera.location = (2.36067, -0.851496, 1.88854)
ob_auto_camera.rotation_euler = (1.09748, -7.21219e-08, 0.694738)
scene.camera = ob_auto_camera
light_auto_sun = bpy.data.lights.new('AutoSun', 'SUN')
light_auto_sun.energy = 3.0
light_auto_sun.angle = 0.0523599
ob_auto_sun = bpy.data.objects.new('AutoSun', light_auto_sun)
scene.collection.objects.link(ob_auto_sun)
ob_auto_sun.rotation_euler = (0.872665, 0.174533, 0.523599)
bpy.context.view_layer.update()
